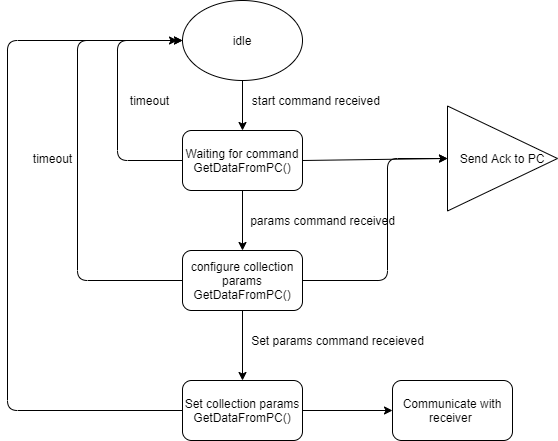

The diagram above was exported from draw.io. Its source (the exported page's mxGraphModel, read from the mxfile embedded in the PNG):
<mxGraphModel dx="942" dy="582" grid="1" gridSize="10" guides="1" tooltips="1" connect="1" arrows="1" fold="1" page="1" pageScale="1" pageWidth="850" pageHeight="1100" math="0" shadow="0">
  <root>
    <mxCell id="0" />
    <mxCell id="1" parent="0" />
    <mxCell id="Z9Q38Z3WV82-McMFda38-1" value="idle" style="ellipse;whiteSpace=wrap;html=1;" vertex="1" parent="1">
      <mxGeometry x="365" y="20" width="120" height="80" as="geometry" />
    </mxCell>
    <mxCell id="Z9Q38Z3WV82-McMFda38-2" value="Waiting for command&lt;br&gt;GetDataFromPC()" style="rounded=1;whiteSpace=wrap;html=1;" vertex="1" parent="1">
      <mxGeometry x="365" y="150" width="120" height="60" as="geometry" />
    </mxCell>
    <mxCell id="Z9Q38Z3WV82-McMFda38-3" value="" style="endArrow=classic;html=1;exitX=0.5;exitY=1;exitDx=0;exitDy=0;entryX=0.5;entryY=0;entryDx=0;entryDy=0;" edge="1" parent="1" source="Z9Q38Z3WV82-McMFda38-1" target="Z9Q38Z3WV82-McMFda38-2">
      <mxGeometry width="50" height="50" relative="1" as="geometry">
        <mxPoint x="580" y="140" as="sourcePoint" />
        <mxPoint x="630" y="90" as="targetPoint" />
      </mxGeometry>
    </mxCell>
    <mxCell id="Z9Q38Z3WV82-McMFda38-4" value="" style="edgeStyle=segmentEdgeStyle;endArrow=classic;html=1;exitX=0;exitY=0.5;exitDx=0;exitDy=0;entryX=0;entryY=0.5;entryDx=0;entryDy=0;" edge="1" parent="1" source="Z9Q38Z3WV82-McMFda38-2" target="Z9Q38Z3WV82-McMFda38-1">
      <mxGeometry width="50" height="50" relative="1" as="geometry">
        <mxPoint x="260" y="200" as="sourcePoint" />
        <mxPoint x="310" y="50" as="targetPoint" />
        <Array as="points">
          <mxPoint x="300" y="180" />
          <mxPoint x="300" y="60" />
        </Array>
      </mxGeometry>
    </mxCell>
    <mxCell id="Z9Q38Z3WV82-McMFda38-6" value="configure collection params&lt;br&gt;GetDataFromPC()" style="rounded=1;whiteSpace=wrap;html=1;" vertex="1" parent="1">
      <mxGeometry x="365" y="270" width="120" height="60" as="geometry" />
    </mxCell>
    <mxCell id="Z9Q38Z3WV82-McMFda38-7" value="" style="endArrow=classic;html=1;exitX=0.5;exitY=1;exitDx=0;exitDy=0;entryX=0.5;entryY=0;entryDx=0;entryDy=0;" edge="1" parent="1" source="Z9Q38Z3WV82-McMFda38-2" target="Z9Q38Z3WV82-McMFda38-6">
      <mxGeometry width="50" height="50" relative="1" as="geometry">
        <mxPoint x="560" y="230" as="sourcePoint" />
        <mxPoint x="610" y="180" as="targetPoint" />
      </mxGeometry>
    </mxCell>
    <mxCell id="Z9Q38Z3WV82-McMFda38-8" value="" style="edgeStyle=elbowEdgeStyle;elbow=horizontal;endArrow=classic;html=1;exitX=0;exitY=0.5;exitDx=0;exitDy=0;" edge="1" parent="1" source="Z9Q38Z3WV82-McMFda38-6">
      <mxGeometry width="50" height="50" relative="1" as="geometry">
        <mxPoint x="240" y="330" as="sourcePoint" />
        <mxPoint x="360" y="60" as="targetPoint" />
        <Array as="points">
          <mxPoint x="260" y="190" />
          <mxPoint x="230" y="180" />
        </Array>
      </mxGeometry>
    </mxCell>
    <mxCell id="Z9Q38Z3WV82-McMFda38-9" value="start command received&amp;nbsp;" style="text;html=1;align=center;verticalAlign=middle;resizable=0;points=[];autosize=1;" vertex="1" parent="1">
      <mxGeometry x="425" y="110" width="150" height="20" as="geometry" />
    </mxCell>
    <mxCell id="Z9Q38Z3WV82-McMFda38-10" value="params command received" style="text;html=1;align=center;verticalAlign=middle;resizable=0;points=[];autosize=1;" vertex="1" parent="1">
      <mxGeometry x="425" y="230" width="160" height="20" as="geometry" />
    </mxCell>
    <mxCell id="Z9Q38Z3WV82-McMFda38-11" value="timeout" style="text;html=1;align=center;verticalAlign=middle;resizable=0;points=[];autosize=1;" vertex="1" parent="1">
      <mxGeometry x="210" y="168" width="50" height="20" as="geometry" />
    </mxCell>
    <mxCell id="Z9Q38Z3WV82-McMFda38-12" value="timeout" style="text;html=1;align=center;verticalAlign=middle;resizable=0;points=[];autosize=1;" vertex="1" parent="1">
      <mxGeometry x="307" y="110" width="50" height="20" as="geometry" />
    </mxCell>
    <mxCell id="Z9Q38Z3WV82-McMFda38-16" value="Send Ack to PC" style="triangle;whiteSpace=wrap;html=1;" vertex="1" parent="1">
      <mxGeometry x="630" y="125.5" width="110" height="105" as="geometry" />
    </mxCell>
    <mxCell id="Z9Q38Z3WV82-McMFda38-17" value="" style="endArrow=classic;html=1;exitX=1;exitY=0.5;exitDx=0;exitDy=0;entryX=0;entryY=0.5;entryDx=0;entryDy=0;" edge="1" parent="1" source="Z9Q38Z3WV82-McMFda38-2" target="Z9Q38Z3WV82-McMFda38-16">
      <mxGeometry width="50" height="50" relative="1" as="geometry">
        <mxPoint x="590" y="340" as="sourcePoint" />
        <mxPoint x="640" y="290" as="targetPoint" />
      </mxGeometry>
    </mxCell>
    <mxCell id="Z9Q38Z3WV82-McMFda38-20" value="" style="edgeStyle=segmentEdgeStyle;endArrow=classic;html=1;exitX=1;exitY=0.5;exitDx=0;exitDy=0;entryX=0;entryY=0.5;entryDx=0;entryDy=0;" edge="1" parent="1" source="Z9Q38Z3WV82-McMFda38-6" target="Z9Q38Z3WV82-McMFda38-16">
      <mxGeometry width="50" height="50" relative="1" as="geometry">
        <mxPoint x="570" y="330" as="sourcePoint" />
        <mxPoint x="620" y="280" as="targetPoint" />
        <Array as="points">
          <mxPoint x="570" y="300" />
          <mxPoint x="570" y="178" />
        </Array>
      </mxGeometry>
    </mxCell>
    <mxCell id="Z9Q38Z3WV82-McMFda38-21" value="&lt;span&gt;Set collection params&lt;/span&gt;&lt;br&gt;&lt;span&gt;GetDataFromPC()&lt;/span&gt;" style="rounded=1;whiteSpace=wrap;html=1;" vertex="1" parent="1">
      <mxGeometry x="365" y="400" width="120" height="60" as="geometry" />
    </mxCell>
    <mxCell id="Z9Q38Z3WV82-McMFda38-22" value="" style="endArrow=classic;html=1;exitX=0.5;exitY=1;exitDx=0;exitDy=0;entryX=0.5;entryY=0;entryDx=0;entryDy=0;" edge="1" parent="1" source="Z9Q38Z3WV82-McMFda38-6" target="Z9Q38Z3WV82-McMFda38-21">
      <mxGeometry width="50" height="50" relative="1" as="geometry">
        <mxPoint x="580" y="390" as="sourcePoint" />
        <mxPoint x="630" y="340" as="targetPoint" />
      </mxGeometry>
    </mxCell>
    <mxCell id="Z9Q38Z3WV82-McMFda38-23" value="Set params command receieved" style="text;html=1;align=center;verticalAlign=middle;resizable=0;points=[];autosize=1;" vertex="1" parent="1">
      <mxGeometry x="425" y="350" width="190" height="20" as="geometry" />
    </mxCell>
    <mxCell id="Z9Q38Z3WV82-McMFda38-24" value="Communicate with receiver&amp;nbsp;" style="rounded=1;whiteSpace=wrap;html=1;" vertex="1" parent="1">
      <mxGeometry x="575" y="400" width="120" height="60" as="geometry" />
    </mxCell>
    <mxCell id="Z9Q38Z3WV82-McMFda38-26" value="" style="endArrow=classic;html=1;exitX=1;exitY=0.5;exitDx=0;exitDy=0;entryX=0;entryY=0.5;entryDx=0;entryDy=0;" edge="1" parent="1" source="Z9Q38Z3WV82-McMFda38-21" target="Z9Q38Z3WV82-McMFda38-24">
      <mxGeometry width="50" height="50" relative="1" as="geometry">
        <mxPoint x="520" y="530" as="sourcePoint" />
        <mxPoint x="570" y="480" as="targetPoint" />
      </mxGeometry>
    </mxCell>
    <mxCell id="Z9Q38Z3WV82-McMFda38-27" value="" style="edgeStyle=segmentEdgeStyle;endArrow=classic;html=1;exitX=0;exitY=0.5;exitDx=0;exitDy=0;entryX=0;entryY=0.5;entryDx=0;entryDy=0;" edge="1" parent="1" source="Z9Q38Z3WV82-McMFda38-21" target="Z9Q38Z3WV82-McMFda38-1">
      <mxGeometry width="50" height="50" relative="1" as="geometry">
        <mxPoint x="230" y="440" as="sourcePoint" />
        <mxPoint x="280" y="390" as="targetPoint" />
        <Array as="points">
          <mxPoint x="190" y="430" />
          <mxPoint x="190" y="60" />
        </Array>
      </mxGeometry>
    </mxCell>
  </root>
</mxGraphModel>